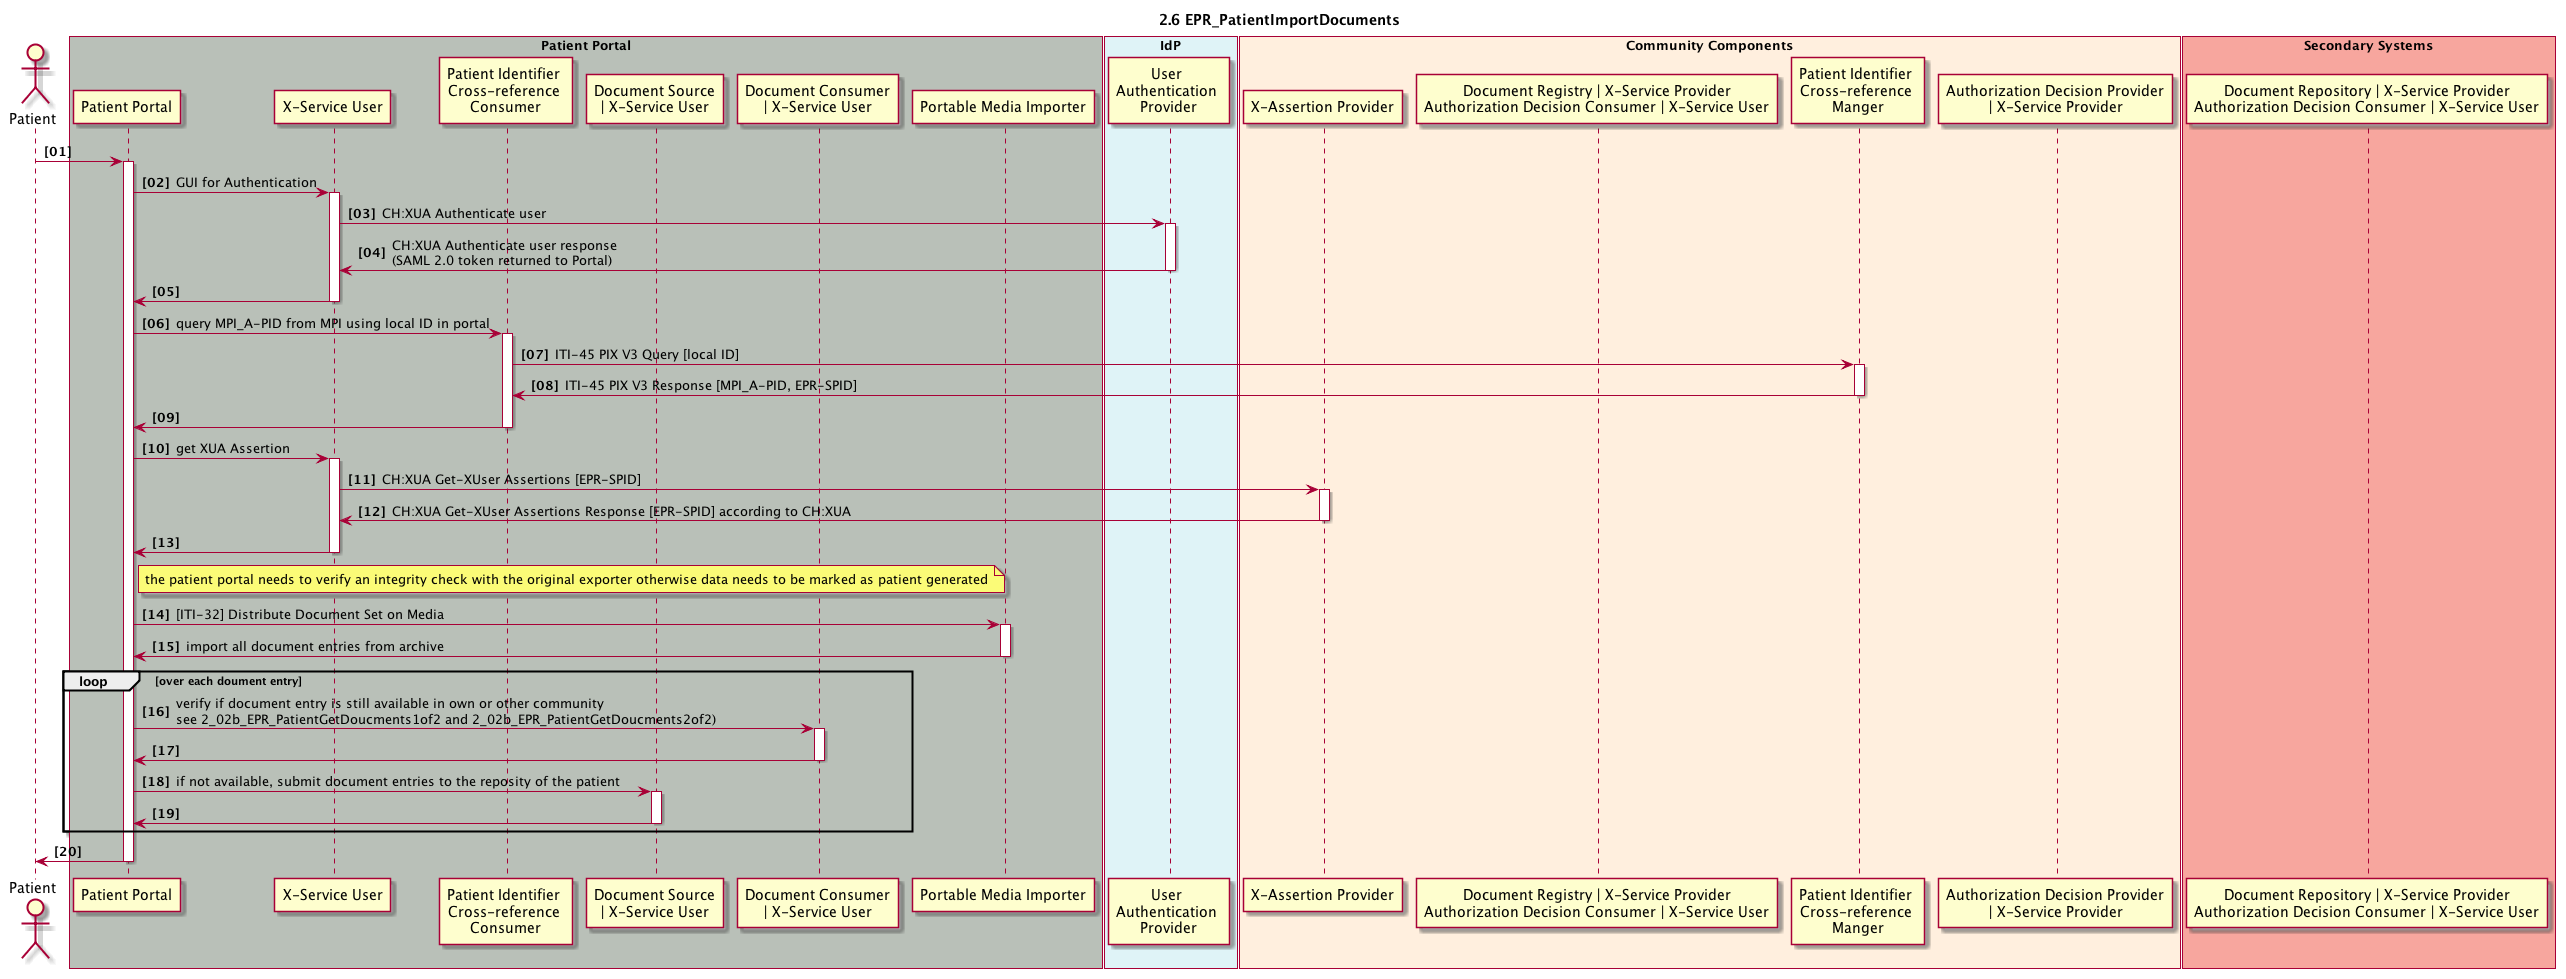

The diagram above was rendered by PlantUML. Its source (embedded in the PNG):
@startuml
skinparam Padding 1
autonumber 1 1 "<b>[00]"
title 2.6 EPR_PatientImportDocuments

actor patient as "Patient"

box "Patient Portal" #B9C0B8
	participant pp_gui as "Patient Portal"
	participant pp_x_service_user as "X-Service User"
	participant pp_pix_x_ref_consumer as "Patient Identifier \nCross-reference \nConsumer"
    participant pp_doc_source as "Document Source\n| X-Service User"
    participant pp_doc_consumer as "Document Consumer\n| X-Service User"
    participant pp_pmi as "Portable Media Importer"
end box

box "IdP" #DFF3F7
	participant idp_user_authentication_provider as "User \nAuthentication \nProvider"
end box

box "Community Components" #FFEFDE
	participant cc_x_assertion_provider as "X-Assertion Provider" 
	participant cc_doc_registry as "Document Registry | X-Service Provider\nAuthorization Decision Consumer | X-Service User" 
	participant cc_mpi_x_ref_manager as "Patient Identifier \nCross-reference \nManger"
    participant cc_adp as "Authorization Decision Provider\n| X-Service Provider"
end box

box "Secondary Systems" #F7A69E
	participant ss_doc_repository as "Document Repository | X-Service Provider\nAuthorization Decision Consumer | X-Service User" 
end box

patient -> pp_gui
activate pp_gui

pp_gui -> pp_x_service_user : GUI for Authentication
activate pp_x_service_user
pp_x_service_user -> idp_user_authentication_provider : CH:XUA Authenticate user
activate idp_user_authentication_provider
pp_x_service_user <- idp_user_authentication_provider : CH:XUA Authenticate user response \n(SAML 2.0 token returned to Portal)
deactivate idp_user_authentication_provider
pp_gui <- pp_x_service_user
deactivate pp_x_service_user

pp_gui -> pp_pix_x_ref_consumer: query MPI_A-PID from MPI using local ID in portal
activate pp_pix_x_ref_consumer
pp_pix_x_ref_consumer -> cc_mpi_x_ref_manager: ITI-45 PIX V3 Query [local ID]
activate cc_mpi_x_ref_manager
pp_pix_x_ref_consumer <- cc_mpi_x_ref_manager: ITI-45 PIX V3 Response [MPI_A-PID, EPR-SPID]
deactivate cc_mpi_x_ref_manager
pp_gui <- pp_pix_x_ref_consumer
deactivate pp_pix_x_ref_consumer

pp_gui -> pp_x_service_user : get XUA Assertion
activate pp_x_service_user
pp_x_service_user -> cc_x_assertion_provider: CH:XUA Get-XUser Assertions [EPR-SPID]
activate cc_x_assertion_provider
pp_x_service_user <- cc_x_assertion_provider: CH:XUA Get-XUser Assertions Response [EPR-SPID] according to CH:XUA
deactivate cc_x_assertion_provider
pp_gui <- pp_x_service_user
deactivate pp_x_service_user

note right pp_gui: the patient portal needs to verify an integrity check with the original exporter otherwise data needs to be marked as patient generated

pp_gui -> pp_pmi: [ITI-32] Distribute Document Set on Media
activate pp_pmi
pp_gui <- pp_pmi: import all document entries from archive
deactivate pp_pmi

loop over each doument entry
pp_gui -> pp_doc_consumer: verify if document entry is still available in own or other community\nsee 2_02b_EPR_PatientGetDoucments1of2 and 2_02b_EPR_PatientGetDoucments2of2)
activate pp_doc_consumer
pp_gui <- pp_doc_consumer
deactivate pp_doc_consumer

pp_gui -> pp_doc_source: if not available, submit document entries to the reposity of the patient
activate pp_doc_source
pp_gui <- pp_doc_source
deactivate pp_doc_source
end

patient <- pp_gui
deactivate pp_gui

@enduml